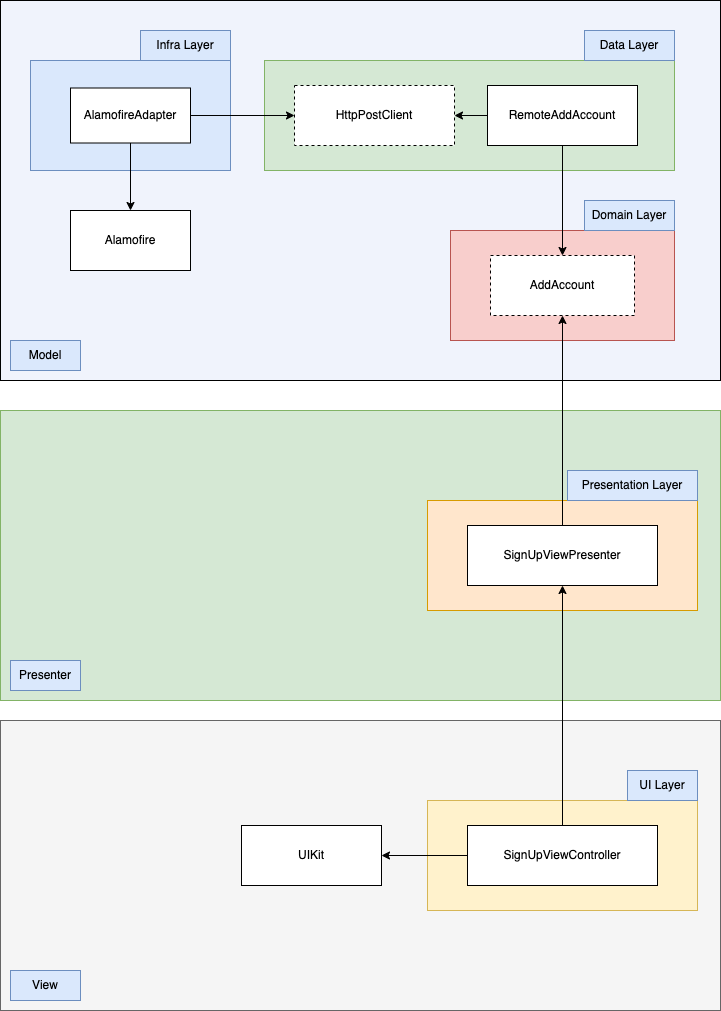

The diagram above was exported from draw.io. Its source (the exported page's mxGraphModel, read from the mxfile embedded in the PNG):
<mxGraphModel dx="1639" dy="845" grid="1" gridSize="10" guides="1" tooltips="1" connect="1" arrows="1" fold="1" page="1" pageScale="1" pageWidth="827" pageHeight="1169" math="0" shadow="0">
  <root>
    <mxCell id="0" />
    <mxCell id="1" parent="0" />
    <mxCell id="mXOA_IAUtHZ17vvd4uDY-3" value="" style="rounded=0;whiteSpace=wrap;html=1;fillColor=#f5f5f5;strokeColor=#666666;fontColor=#333333;" parent="1" vertex="1">
      <mxGeometry x="60" y="790" width="720" height="290" as="geometry" />
    </mxCell>
    <mxCell id="mXOA_IAUtHZ17vvd4uDY-1" value="" style="rounded=0;whiteSpace=wrap;html=1;fillColor=#d5e8d4;strokeColor=#82b366;" parent="1" vertex="1">
      <mxGeometry x="60" y="480" width="720" height="290" as="geometry" />
    </mxCell>
    <mxCell id="OHwBvrwXsKCY6Re9bkAb-41" value="" style="rounded=0;whiteSpace=wrap;html=1;fillColor=#F0F3FC;" parent="1" vertex="1">
      <mxGeometry x="60" y="70" width="720" height="380" as="geometry" />
    </mxCell>
    <mxCell id="OHwBvrwXsKCY6Re9bkAb-2" value="" style="rounded=0;whiteSpace=wrap;html=1;fillColor=#f8cecc;strokeColor=#b85450;" parent="1" vertex="1">
      <mxGeometry x="510" y="300" width="224" height="110" as="geometry" />
    </mxCell>
    <mxCell id="OHwBvrwXsKCY6Re9bkAb-3" value="Domain Layer" style="text;html=1;strokeColor=#6c8ebf;fillColor=#dae8fc;align=center;verticalAlign=middle;whiteSpace=wrap;rounded=0;" parent="1" vertex="1">
      <mxGeometry x="644" y="270" width="90" height="30" as="geometry" />
    </mxCell>
    <mxCell id="OHwBvrwXsKCY6Re9bkAb-4" value="AddAccount" style="rounded=0;whiteSpace=wrap;html=1;dashed=1;" parent="1" vertex="1">
      <mxGeometry x="550" y="325" width="144" height="60" as="geometry" />
    </mxCell>
    <mxCell id="OHwBvrwXsKCY6Re9bkAb-5" value="" style="rounded=0;whiteSpace=wrap;html=1;fillColor=#ffe6cc;strokeColor=#d79b00;" parent="1" vertex="1">
      <mxGeometry x="487" y="570" width="270" height="110" as="geometry" />
    </mxCell>
    <mxCell id="OHwBvrwXsKCY6Re9bkAb-6" value="Presentation Layer" style="text;html=1;strokeColor=#6c8ebf;fillColor=#dae8fc;align=center;verticalAlign=middle;whiteSpace=wrap;rounded=0;" parent="1" vertex="1">
      <mxGeometry x="627" y="540" width="130" height="30" as="geometry" />
    </mxCell>
    <mxCell id="OHwBvrwXsKCY6Re9bkAb-38" value="" style="edgeStyle=orthogonalEdgeStyle;rounded=0;orthogonalLoop=1;jettySize=auto;html=1;entryX=0.5;entryY=1;entryDx=0;entryDy=0;" parent="1" source="OHwBvrwXsKCY6Re9bkAb-7" target="OHwBvrwXsKCY6Re9bkAb-4" edge="1">
      <mxGeometry relative="1" as="geometry" />
    </mxCell>
    <mxCell id="OHwBvrwXsKCY6Re9bkAb-7" value="SignUpViewPresenter" style="rounded=0;whiteSpace=wrap;html=1;" parent="1" vertex="1">
      <mxGeometry x="527" y="595" width="190" height="60" as="geometry" />
    </mxCell>
    <mxCell id="OHwBvrwXsKCY6Re9bkAb-9" value="" style="rounded=0;whiteSpace=wrap;html=1;fillColor=#fff2cc;strokeColor=#d6b656;" parent="1" vertex="1">
      <mxGeometry x="487" y="870" width="270" height="110" as="geometry" />
    </mxCell>
    <mxCell id="OHwBvrwXsKCY6Re9bkAb-10" value="UI Layer" style="text;html=1;strokeColor=#6c8ebf;fillColor=#dae8fc;align=center;verticalAlign=middle;whiteSpace=wrap;rounded=0;" parent="1" vertex="1">
      <mxGeometry x="687" y="840" width="70" height="30" as="geometry" />
    </mxCell>
    <mxCell id="OHwBvrwXsKCY6Re9bkAb-40" value="" style="edgeStyle=orthogonalEdgeStyle;rounded=0;orthogonalLoop=1;jettySize=auto;html=1;" parent="1" source="OHwBvrwXsKCY6Re9bkAb-11" target="OHwBvrwXsKCY6Re9bkAb-7" edge="1">
      <mxGeometry relative="1" as="geometry" />
    </mxCell>
    <mxCell id="OHwBvrwXsKCY6Re9bkAb-11" value="SignUpViewController" style="rounded=0;whiteSpace=wrap;html=1;" parent="1" vertex="1">
      <mxGeometry x="527" y="895" width="190" height="60" as="geometry" />
    </mxCell>
    <mxCell id="OHwBvrwXsKCY6Re9bkAb-12" value="" style="rounded=0;whiteSpace=wrap;html=1;fillColor=#d5e8d4;strokeColor=#82b366;" parent="1" vertex="1">
      <mxGeometry x="324" y="130" width="410" height="110" as="geometry" />
    </mxCell>
    <mxCell id="OHwBvrwXsKCY6Re9bkAb-13" value="Data Layer" style="text;html=1;strokeColor=#6c8ebf;fillColor=#dae8fc;align=center;verticalAlign=middle;whiteSpace=wrap;rounded=0;" parent="1" vertex="1">
      <mxGeometry x="644" y="100" width="90" height="30" as="geometry" />
    </mxCell>
    <mxCell id="OHwBvrwXsKCY6Re9bkAb-31" value="" style="edgeStyle=orthogonalEdgeStyle;rounded=0;orthogonalLoop=1;jettySize=auto;html=1;" parent="1" source="OHwBvrwXsKCY6Re9bkAb-14" target="OHwBvrwXsKCY6Re9bkAb-4" edge="1">
      <mxGeometry relative="1" as="geometry" />
    </mxCell>
    <mxCell id="OHwBvrwXsKCY6Re9bkAb-14" value="RemoteAddAccount" style="rounded=0;whiteSpace=wrap;html=1;" parent="1" vertex="1">
      <mxGeometry x="547" y="155" width="150" height="60" as="geometry" />
    </mxCell>
    <mxCell id="OHwBvrwXsKCY6Re9bkAb-19" value="HttpPostClient" style="rounded=0;whiteSpace=wrap;html=1;dashed=1;" parent="1" vertex="1">
      <mxGeometry x="354" y="155" width="160" height="60" as="geometry" />
    </mxCell>
    <mxCell id="OHwBvrwXsKCY6Re9bkAb-32" value="" style="edgeStyle=orthogonalEdgeStyle;rounded=0;orthogonalLoop=1;jettySize=auto;html=1;" parent="1" source="OHwBvrwXsKCY6Re9bkAb-14" target="OHwBvrwXsKCY6Re9bkAb-19" edge="1">
      <mxGeometry relative="1" as="geometry" />
    </mxCell>
    <mxCell id="OHwBvrwXsKCY6Re9bkAb-22" value="" style="rounded=0;whiteSpace=wrap;html=1;fillColor=#dae8fc;strokeColor=#6c8ebf;" parent="1" vertex="1">
      <mxGeometry x="90" y="130" width="200" height="110" as="geometry" />
    </mxCell>
    <mxCell id="OHwBvrwXsKCY6Re9bkAb-23" value="Infra Layer" style="text;html=1;strokeColor=#6c8ebf;fillColor=#dae8fc;align=center;verticalAlign=middle;whiteSpace=wrap;rounded=0;" parent="1" vertex="1">
      <mxGeometry x="200" y="100" width="90" height="30" as="geometry" />
    </mxCell>
    <mxCell id="OHwBvrwXsKCY6Re9bkAb-34" value="" style="edgeStyle=orthogonalEdgeStyle;rounded=0;orthogonalLoop=1;jettySize=auto;html=1;entryX=0;entryY=0.5;entryDx=0;entryDy=0;" parent="1" source="OHwBvrwXsKCY6Re9bkAb-24" target="OHwBvrwXsKCY6Re9bkAb-19" edge="1">
      <mxGeometry relative="1" as="geometry" />
    </mxCell>
    <mxCell id="OHwBvrwXsKCY6Re9bkAb-24" value="AlamofireAdapter" style="rounded=0;whiteSpace=wrap;html=1;" parent="1" vertex="1">
      <mxGeometry x="130" y="157.5" width="120" height="55" as="geometry" />
    </mxCell>
    <mxCell id="OHwBvrwXsKCY6Re9bkAb-26" value="Alamofire" style="rounded=0;whiteSpace=wrap;html=1;" parent="1" vertex="1">
      <mxGeometry x="130" y="280" width="120" height="60" as="geometry" />
    </mxCell>
    <mxCell id="OHwBvrwXsKCY6Re9bkAb-36" value="" style="edgeStyle=orthogonalEdgeStyle;rounded=0;orthogonalLoop=1;jettySize=auto;html=1;" parent="1" source="OHwBvrwXsKCY6Re9bkAb-24" target="OHwBvrwXsKCY6Re9bkAb-26" edge="1">
      <mxGeometry relative="1" as="geometry" />
    </mxCell>
    <mxCell id="OHwBvrwXsKCY6Re9bkAb-27" value="UIKit" style="rounded=0;whiteSpace=wrap;html=1;" parent="1" vertex="1">
      <mxGeometry x="301" y="895" width="140" height="60" as="geometry" />
    </mxCell>
    <mxCell id="OHwBvrwXsKCY6Re9bkAb-29" value="" style="edgeStyle=orthogonalEdgeStyle;rounded=0;orthogonalLoop=1;jettySize=auto;html=1;" parent="1" source="OHwBvrwXsKCY6Re9bkAb-11" target="OHwBvrwXsKCY6Re9bkAb-27" edge="1">
      <mxGeometry relative="1" as="geometry" />
    </mxCell>
    <mxCell id="OHwBvrwXsKCY6Re9bkAb-42" value="Model" style="text;html=1;strokeColor=#6c8ebf;fillColor=#dae8fc;align=center;verticalAlign=middle;whiteSpace=wrap;rounded=0;" parent="1" vertex="1">
      <mxGeometry x="70" y="410" width="70" height="30" as="geometry" />
    </mxCell>
    <mxCell id="mXOA_IAUtHZ17vvd4uDY-2" value="Presenter" style="text;html=1;strokeColor=#6c8ebf;fillColor=#dae8fc;align=center;verticalAlign=middle;whiteSpace=wrap;rounded=0;" parent="1" vertex="1">
      <mxGeometry x="70" y="730" width="70" height="30" as="geometry" />
    </mxCell>
    <mxCell id="mXOA_IAUtHZ17vvd4uDY-4" value="View" style="text;html=1;strokeColor=#6c8ebf;fillColor=#dae8fc;align=center;verticalAlign=middle;whiteSpace=wrap;rounded=0;" parent="1" vertex="1">
      <mxGeometry x="70" y="1040" width="70" height="30" as="geometry" />
    </mxCell>
  </root>
</mxGraphModel>